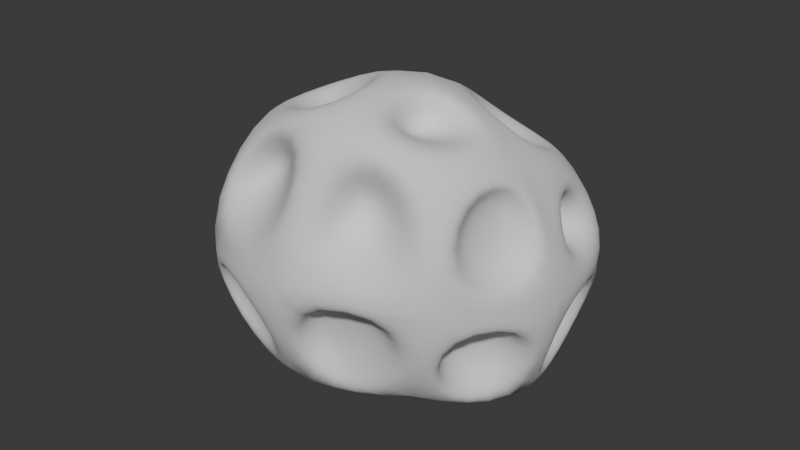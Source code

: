 # Source: Asteroid.blend  (saved by Blender 5.1.30; exported with 4.5.12 LTS)
import bpy
from mathutils import Matrix  # noqa: F401  (used for matrix-valued properties, if any)

bpy.ops.wm.read_factory_settings(use_empty=True)
scene = bpy.context.scene
scene.name = 'Scene'

# ---- collections
col_collection = bpy.data.collections.new('Collection'); scene.collection.children.link(col_collection)

# ---- world
world_world = bpy.data.worlds.new('World'); scene.world = world_world
world_world.use_nodes = True; world_world.node_tree.nodes.clear()
_N = world_world.node_tree.nodes; _L = world_world.node_tree.links
n0 = _N.new('ShaderNodeOutputWorld'); n0.name = 'World Output'; n0.location = (200, 100)
n1 = _N.new('ShaderNodeBackground'); n1.name = 'Background'; n1.location = (-200, 100)
n1.inputs[0].default_value = (0.05088, 0.05088, 0.05088, 1.0)
_L.new(n1.outputs[0], n0.inputs[0])
n0.is_active_output = True
world_world.color = (0.05088, 0.05088, 0.05088)
world_world.sun_shadow_jitter_overblur = 0.0

# ---- meshes
me_cube_001 = bpy.data.meshes.new('Cube.001')
me_cube_001.from_pydata([(-1.894, -1.013, -0.832), (-1.366, -1.079, 1.85), (-1.443, 0.9795, -0.9795), (-1.655, 1.071, 1.146), (0.639, -0.977, -0.7825), (1.037, -1.073, 1.846), (1.026, 1.069, -1.069), (0.9811, 1.017, 1.111), (-1.949, 3.494e-10, -1.177), (-1.996, -1.241, 0.4805), (-1.811, -1.2e-08, 1.662), (-1.862, 1.244, 0.001442), (-0.1325, 1.256, -1.256), (-0.2217, 1.241, 1.307), (1.279, 1.287, 3.815e-05), (1.178, -3.341e-08, -1.299), (1.16, -2.566e-09, 1.674), (1.123, -1.286, 0.4635), (-0.6059, -1.214, -1.048), (-0.06624, -1.301, 2.268), (-2.743, -2.41e-08, 0.1859), (-0.0996, 1.878, 1.365e-08), (1.664, -2.721e-08, 0.1816), (-0.3756, -1.817, 0.5838), (-0.4436, -8.028e-09, -1.658), (-0.1194, -2.801e-08, 2.381), (-2.095, -0.7975, -0.594), (-2.205, -0.9253, 0.04034), (-2.531, -0.2706, -0.06177), (-2.109, -0.2643, -0.79), (-2.021, -1.086, 0.6532), (-1.581, -0.9246, 1.645), (-1.85, -0.1014, 1.58), (-2.616, -0.1011, 0.3597), (-2.677, 0.1232, 0.3175), (-2.027, 0.1487, 1.48), (-1.766, 0.9123, 1.03), (-2.035, 1.099, 0.1725), (-1.986, 0.2315, -0.8956), (-2.508, 0.2482, -0.131), (-1.909, 0.9285, -0.191), (-1.735, 0.8203, -0.8068), (-1.365, 1.011, -0.9008), (-1.634, 1.344, -0.1667), (-0.3005, 1.599, -0.09858), (-0.2943, 1.216, -1.072), (-1.518, 1.289, 0.25), (-1.39, 1.064, 0.9056), (-0.5406, 1.263, 1.018), (-0.4614, 1.515, 0.2073), (-0.04989, 1.615, 0.107), (-0.01477, 1.333, 1.144), (0.839, 1.017, 1.002), (1.084, 1.326, 0.1608), (0.1689, 1.299, -0.914), (0.08047, 1.467, -0.2262), (0.8349, 1.232, -0.2458), (0.7109, 1.166, -0.7884), (1.025, 0.9142, -0.9142), (1.165, 1.071, -0.09673), (1.523, 0.1099, 0.05146), (1.234, 0.1739, -1.09), (1.306, 0.9414, 0.3448), (1.209, 0.8209, 0.9444), (1.314, 0.289, 1.254), (1.475, 0.2514, 0.4423), (1.563, -0.1281, 0.3846), (1.289, -0.1592, 1.597), (1.094, -0.9224, 1.648), (1.189, -1.104, 0.6687), (1.151, -0.1601, -1.046), (1.662, -0.1782, 0.003762), (1.104, -1.095, 0.2684), (0.8613, -0.921, -0.7329), (0.5799, -1.148, -0.7008), (0.8082, -1.195, 0.3913), (-0.3339, -1.628, 0.4567), (-0.5321, -1.183, -0.8441), (0.8111, -1.263, 0.8092), (0.7357, -1.095, 1.649), (0.1025, -1.277, 1.931), (-0.1339, -1.493, 0.8801), (-0.5432, -1.587, 0.7517), (-0.272, -1.255, 2.033), (-1.245, -1.163, 1.73), (-1.756, -1.358, 0.7349), (-0.7934, -1.221, -0.8563), (-0.6664, -1.76, 0.3341), (-1.877, -1.295, 0.3219), (-1.81, -1.051, -0.6765), (-1.309, 0.8725, -1.117), (-0.4385, 1.045, -1.353), (-0.6292, 0.1971, -1.647), (-1.671, 0.1958, -1.285), (-0.01791, 1.092, -1.293), (0.8096, 0.9099, -1.071), (0.8509, 0.1038, -1.167), (-0.2782, 0.1187, -1.634), (-0.2266, -0.2466, -1.405), (0.5966, -0.2867, -1.216), (0.3563, -0.7734, -0.8999), (-0.3475, -0.8809, -1.009), (-1.851, -0.1424, -1.247), (-0.6188, -0.1082, -1.601), (-0.7974, -1.092, -1.147), (-1.776, -0.9231, -1.014), (0.8789, 0.9257, 1.31), (-0.07454, 1.086, 1.386), (-0.00733, 0.1288, 2.206), (1.021, 0.1093, 1.673), (-0.5805, 0.9084, 1.424), (-1.326, 0.8114, 1.42), (-1.456, 0.2716, 1.697), (-0.5119, 0.2478, 2.006), (-0.2986, -0.156, 2.386), (-1.633, -0.1032, 1.75), (-1.214, -0.9126, 1.907), (-0.2351, -1.08, 2.212), (0.958, -0.2393, 1.929), (0.1221, -0.2172, 2.287), (0.1313, -0.9817, 2.192), (0.781, -0.8431, 1.924), (-1.988, -0.5569, -0.2459), (-2.021, -0.6056, 0.04988), (-2.044, -0.2779, 0.05178), (-1.981, -0.3114, -0.3582), (-1.769, -0.6047, 0.9549), (-1.652, -0.5562, 1.207), (-1.657, -0.2903, 1.205), (-1.973, -0.3449, 0.8524), (-2.264, 0.2122, 0.4665), (-1.952, 0.2754, 1.143), (-1.707, 0.7003, 0.8982), (-1.977, 0.8025, 0.4041), (-1.814, 0.3364, -0.5034), (-2.013, 0.3284, -0.1809), (-1.782, 0.6065, -0.2261), (-1.663, 0.5574, -0.4872), (-1.05, 0.9703, -0.5411), (-1.186, 0.941, -0.2472), (-0.7719, 1.156, -0.3558), (-0.72, 0.9804, -0.5929), (-1.152, 1.051, 0.4555), (-1.11, 0.9925, 0.6613), (-0.8906, 1.111, 0.6655), (-0.8061, 1.099, 0.4079), (-0.01827, 1.274, 0.2545), (-0.00756, 1.083, 0.9064), (0.5462, 0.934, 0.8215), (0.6898, 1.151, 0.3279), (0.2442, 1.114, -0.5677), (0.202, 1.139, -0.3712), (0.4078, 1.061, -0.365), (0.3573, 1.021, -0.5267), (0.773, 0.5564, -0.4906), (0.7138, 0.6083, -0.1831), (0.9682, 0.3763, -0.2575), (0.7174, 0.3193, -0.4996), (0.8732, 0.6053, 0.5282), (0.758, 0.5577, 0.8037), (0.9079, 0.36, 0.9166), (0.9955, 0.359, 0.6185), (1.173, -0.2019, 0.5766), (0.9929, -0.2192, 1.395), (0.9778, -0.7328, 1.412), (0.9817, -0.8462, 0.8114), (0.8164, -0.2637, -0.6158), (1.091, -0.2514, 0.01924), (0.7702, -0.7892, 0.1649), (0.633, -0.6931, -0.4258), (0.2384, -1.094, -0.3652), (0.3791, -1.087, 0.2452), (-0.3272, -1.291, 0.3349), (-0.405, -1.069, -0.456), (0.275, -1.041, 1.083), (0.2906, -0.9829, 1.356), (0.055, -1.036, 1.44), (-0.03274, -1.12, 1.112), (-0.8836, -1.171, 1.171), (-0.7915, -1.087, 1.463), (-1.063, -0.8589, 1.369), (-1.182, -1.06, 1.126), (-0.9857, -1.116, -0.5484), (-0.9108, -1.482, 0.2328), (-1.698, -1.164, 0.2421), (-1.661, -1.001, -0.4295), (-1.237, 0.7441, -1.036), (-0.5848, 0.8707, -1.181), (-0.7347, 0.2143, -1.374), (-1.534, 0.2304, -1.118), (0.03107, 0.6043, -1.037), (0.2511, 0.5566, -0.9446), (0.2798, 0.3914, -1.067), (-0.1038, 0.326, -1.073), (-0.1811, -0.3883, -0.9815), (0.06775, -0.4106, -0.9285), (-0.008688, -0.5435, -0.7362), (-0.2652, -0.5766, -0.7911), (-1.518, -0.3045, -0.7917), (-1.16, -0.3495, -1.002), (-1.232, -0.6039, -0.8722), (-1.46, -0.5553, -0.8625), (0.375, 0.557, 1.271), (0.1445, 0.6041, 1.379), (0.1815, 0.378, 1.605), (0.4468, 0.32, 1.425), (-0.7202, 0.7153, 1.357), (-1.185, 0.6506, 1.38), (-1.264, 0.33, 1.555), (-0.6665, 0.2939, 1.732), (-0.6567, -0.3522, 1.933), (-1.058, -0.3147, 1.711), (-0.9512, -0.5581, 1.703), (-0.5944, -0.6074, 1.828), (0.4737, -0.3753, 1.835), (0.09085, -0.28, 1.828), (0.06683, -0.6086, 1.788), (0.4208, -0.5555, 1.864)], [], [(91, 92, 188, 187), (41, 38, 134, 137), (52, 53, 149, 148), (93, 90, 186, 189), (38, 39, 135, 134), (104, 105, 201, 200), (51, 52, 148, 147), (90, 91, 187, 186), (103, 104, 200, 199), (53, 50, 146, 149), (64, 65, 161, 160), (105, 102, 198, 201), (50, 51, 147, 146), (116, 117, 213, 212), (63, 64, 160, 159), (102, 103, 199, 198), (115, 116, 212, 211), (65, 62, 158, 161), (76, 77, 173, 172), (117, 114, 210, 213), (62, 63, 159, 158), (75, 76, 172, 171), (36, 37, 133, 132), (114, 115, 211, 210), (0, 9, 27, 26), (9, 20, 28, 27), (20, 8, 29, 28), (8, 0, 26, 29), (9, 1, 31, 30), (1, 10, 32, 31), (10, 20, 33, 32), (20, 9, 30, 33), (20, 10, 35, 34), (10, 3, 36, 35), (3, 11, 37, 36), (11, 20, 34, 37), (8, 20, 39, 38), (20, 11, 40, 39), (11, 2, 41, 40), (2, 8, 38, 41), (2, 11, 43, 42), (11, 21, 44, 43), (21, 12, 45, 44), (12, 2, 42, 45), (11, 3, 47, 46), (3, 13, 48, 47), (13, 21, 49, 48), (21, 11, 46, 49), (21, 13, 51, 50), (13, 7, 52, 51), (7, 14, 53, 52), (14, 21, 50, 53), (12, 21, 55, 54), (21, 14, 56, 55), (14, 6, 57, 56), (6, 12, 54, 57), (6, 14, 59, 58), (14, 22, 60, 59), (22, 15, 61, 60), (15, 6, 58, 61), (14, 7, 63, 62), (7, 16, 64, 63), (16, 22, 65, 64), (22, 14, 62, 65), (22, 16, 67, 66), (16, 5, 68, 67), (5, 17, 69, 68), (17, 22, 66, 69), (15, 22, 71, 70), (22, 17, 72, 71), (17, 4, 73, 72), (4, 15, 70, 73), (4, 17, 75, 74), (17, 23, 76, 75), (23, 18, 77, 76), (18, 4, 74, 77), (17, 5, 79, 78), (5, 19, 80, 79), (19, 23, 81, 80), (23, 17, 78, 81), (23, 19, 83, 82), (19, 1, 84, 83), (1, 9, 85, 84), (9, 23, 82, 85), (18, 23, 87, 86), (23, 9, 88, 87), (9, 0, 89, 88), (0, 18, 86, 89), (2, 12, 91, 90), (12, 24, 92, 91), (24, 8, 93, 92), (8, 2, 90, 93), (12, 6, 95, 94), (6, 15, 96, 95), (15, 24, 97, 96), (24, 12, 94, 97), (24, 15, 99, 98), (15, 4, 100, 99), (4, 18, 101, 100), (18, 24, 98, 101), (8, 24, 103, 102), (24, 18, 104, 103), (18, 0, 105, 104), (0, 8, 102, 105), (7, 13, 107, 106), (13, 25, 108, 107), (25, 16, 109, 108), (16, 7, 106, 109), (13, 3, 111, 110), (3, 10, 112, 111), (10, 25, 113, 112), (25, 13, 110, 113), (25, 10, 115, 114), (10, 1, 116, 115), (1, 19, 117, 116), (19, 25, 114, 117), (16, 25, 119, 118), (25, 19, 120, 119), (19, 5, 121, 120), (5, 16, 118, 121), (122, 123, 124, 125), (126, 127, 128, 129), (130, 131, 132, 133), (134, 135, 136, 137), (138, 139, 140, 141), (142, 143, 144, 145), (146, 147, 148, 149), (150, 151, 152, 153), (154, 155, 156, 157), (158, 159, 160, 161), (162, 163, 164, 165), (166, 167, 168, 169), (170, 171, 172, 173), (174, 175, 176, 177), (178, 179, 180, 181), (182, 183, 184, 185), (186, 187, 188, 189), (190, 191, 192, 193), (194, 195, 196, 197), (198, 199, 200, 201), (202, 203, 204, 205), (206, 207, 208, 209), (210, 211, 212, 213), (214, 215, 216, 217), (78, 79, 175, 174), (39, 40, 136, 135), (92, 93, 189, 188), (26, 27, 123, 122), (81, 78, 174, 177), (118, 119, 215, 214), (40, 41, 137, 136), (29, 26, 122, 125), (79, 80, 176, 175), (66, 67, 163, 162), (121, 118, 214, 217), (27, 28, 124, 123), (80, 81, 177, 176), (69, 66, 162, 165), (119, 120, 216, 215), (106, 107, 203, 202), (28, 29, 125, 124), (67, 68, 164, 163), (120, 121, 217, 216), (54, 55, 151, 150), (109, 106, 202, 205), (68, 69, 165, 164), (57, 54, 150, 153), (107, 108, 204, 203), (94, 95, 191, 190), (55, 56, 152, 151), (108, 109, 205, 204), (42, 43, 139, 138), (97, 94, 190, 193), (56, 57, 153, 152), (45, 42, 138, 141), (95, 96, 192, 191), (82, 83, 179, 178), (43, 44, 140, 139), (96, 97, 193, 192), (30, 31, 127, 126), (85, 82, 178, 181), (44, 45, 141, 140), (33, 30, 126, 129), (83, 84, 180, 179), (70, 71, 167, 166), (31, 32, 128, 127), (84, 85, 181, 180), (73, 70, 166, 169), (110, 111, 207, 206), (32, 33, 129, 128), (71, 72, 168, 167), (58, 59, 155, 154), (113, 110, 206, 209), (72, 73, 169, 168), (61, 58, 154, 157), (111, 112, 208, 207), (98, 99, 195, 194), (59, 60, 156, 155), (112, 113, 209, 208), (46, 47, 143, 142), (101, 98, 194, 197), (60, 61, 157, 156), (49, 46, 142, 145), (99, 100, 196, 195), (86, 87, 183, 182), (47, 48, 144, 143), (100, 101, 197, 196), (34, 35, 131, 130), (89, 86, 182, 185), (48, 49, 145, 144), (37, 34, 130, 133), (87, 88, 184, 183), (74, 75, 171, 170), (35, 36, 132, 131), (88, 89, 185, 184), (77, 74, 170, 173)])
me_cube_001.polygons.foreach_set('use_smooth', [True] * 216)
_uv = me_cube_001.uv_layers.new(name='UVMap')
_uv.uv.foreach_set('vector', [0.234, 0.514, 0.236, 0.611, 0.236, 0.611, 0.234, 0.514, 0.3913, 0.2337, 0.389, 0.141, 0.389, 0.141, 0.3913, 0.2337, 0.6087, 0.4837, 0.516, 0.486, 0.516, 0.486, 0.6087, 0.4837, 0.139, 0.609, 0.1413, 0.5163, 0.1413, 0.5163, 0.139, 0.609, 0.389, 0.141, 0.486, 0.139, 0.486, 0.139, 0.389, 0.141, 0.234, 0.736, 0.1413, 0.7337, 0.1413, 0.7337, 0.234, 0.736, 0.611, 0.391, 0.6087, 0.4837, 0.6087, 0.4837, 0.611, 0.391, 0.1413, 0.5163, 0.234, 0.514, 0.234, 0.514, 0.1413, 0.5163, 0.236, 0.639, 0.234, 0.736, 0.234, 0.736, 0.236, 0.639, 0.516, 0.486, 0.514, 0.389, 0.514, 0.389, 0.516, 0.486, 0.611, 0.609, 0.514, 0.611, 0.514, 0.611, 0.611, 0.609, 0.1413, 0.7337, 0.139, 0.641, 0.139, 0.641, 0.1413, 0.7337, 0.514, 0.389, 0.611, 0.391, 0.611, 0.391, 0.514, 0.389, 0.8587, 0.7337, 0.766, 0.736, 0.766, 0.736, 0.8587, 0.7337, 0.6087, 0.5163, 0.611, 0.609, 0.611, 0.609, 0.6087, 0.5163, 0.139, 0.641, 0.236, 0.639, 0.236, 0.639, 0.139, 0.641, 0.861, 0.641, 0.8587, 0.7337, 0.8587, 0.7337, 0.861, 0.641, 0.514, 0.611, 0.516, 0.514, 0.516, 0.514, 0.514, 0.611, 0.486, 0.861, 0.389, 0.859, 0.389, 0.859, 0.486, 0.861, 0.766, 0.736, 0.764, 0.639, 0.764, 0.639, 0.766, 0.736, 0.516, 0.514, 0.6087, 0.5163, 0.6087, 0.5163, 0.516, 0.514, 0.484, 0.764, 0.486, 0.861, 0.486, 0.861, 0.484, 0.764, 0.6087, 0.2337, 0.516, 0.236, 0.516, 0.236, 0.6087, 0.2337, 0.764, 0.639, 0.861, 0.641, 0.861, 0.641, 0.764, 0.639, 0.375, 0.0, 0.5, 0.0, 0.484, 0.01402, 0.3913, 0.01634, 0.5, 0.0, 0.5, 0.125, 0.486, 0.111, 0.484, 0.01402, 0.5, 0.125, 0.375, 0.125, 0.389, 0.109, 0.486, 0.111, 0.375, 0.125, 0.375, 0.0, 0.3913, 0.01634, 0.389, 0.109, 0.5, 0.0, 0.625, 0.0, 0.6087, 0.01634, 0.516, 0.01402, 0.625, 0.0, 0.625, 0.125, 0.611, 0.109, 0.6087, 0.01634, 0.625, 0.125, 0.5, 0.125, 0.514, 0.111, 0.611, 0.109, 0.5, 0.125, 0.5, 0.0, 0.516, 0.01402, 0.514, 0.111, 0.5, 0.125, 0.625, 0.125, 0.611, 0.141, 0.514, 0.139, 0.625, 0.125, 0.625, 0.25, 0.6087, 0.2337, 0.611, 0.141, 0.625, 0.25, 0.5, 0.25, 0.516, 0.236, 0.6087, 0.2337, 0.5, 0.25, 0.5, 0.125, 0.514, 0.139, 0.516, 0.236, 0.375, 0.125, 0.5, 0.125, 0.486, 0.139, 0.389, 0.141, 0.5, 0.125, 0.5, 0.25, 0.484, 0.236, 0.486, 0.139, 0.5, 0.25, 0.375, 0.25, 0.3913, 0.2337, 0.484, 0.236, 0.375, 0.25, 0.375, 0.125, 0.389, 0.141, 0.3913, 0.2337, 0.375, 0.25, 0.5, 0.25, 0.484, 0.264, 0.3913, 0.2663, 0.5, 0.25, 0.5, 0.375, 0.486, 0.361, 0.484, 0.264, 0.5, 0.375, 0.375, 0.375, 0.389, 0.359, 0.486, 0.361, 0.375, 0.375, 0.375, 0.25, 0.3913, 0.2663, 0.389, 0.359, 0.5, 0.25, 0.625, 0.25, 0.6087, 0.2663, 0.516, 0.264, 0.625, 0.25, 0.625, 0.375, 0.611, 0.359, 0.6087, 0.2663, 0.625, 0.375, 0.5, 0.375, 0.514, 0.361, 0.611, 0.359, 0.5, 0.375, 0.5, 0.25, 0.516, 0.264, 0.514, 0.361, 0.5, 0.375, 0.625, 0.375, 0.611, 0.391, 0.514, 0.389, 0.625, 0.375, 0.625, 0.5, 0.6087, 0.4837, 0.611, 0.391, 0.625, 0.5, 0.5, 0.5, 0.516, 0.486, 0.6087, 0.4837, 0.5, 0.5, 0.5, 0.375, 0.514, 0.389, 0.516, 0.486, 0.375, 0.375, 0.5, 0.375, 0.486, 0.389, 0.389, 0.391, 0.5, 0.375, 0.5, 0.5, 0.484, 0.486, 0.486, 0.389, 0.5, 0.5, 0.375, 0.5, 0.3913, 0.4837, 0.484, 0.486, 0.375, 0.5, 0.375, 0.375, 0.389, 0.391, 0.3913, 0.4837, 0.375, 0.5, 0.5, 0.5, 0.484, 0.514, 0.3913, 0.5163, 0.5, 0.5, 0.5, 0.625, 0.486, 0.611, 0.484, 0.514, 0.5, 0.625, 0.375, 0.625, 0.389, 0.609, 0.486, 0.611, 0.375, 0.625, 0.375, 0.5, 0.3913, 0.5163, 0.389, 0.609, 0.5, 0.5, 0.625, 0.5, 0.6087, 0.5163, 0.516, 0.514, 0.625, 0.5, 0.625, 0.625, 0.611, 0.609, 0.6087, 0.5163, 0.625, 0.625, 0.5, 0.625, 0.514, 0.611, 0.611, 0.609, 0.5, 0.625, 0.5, 0.5, 0.516, 0.514, 0.514, 0.611, 0.5, 0.625, 0.625, 0.625, 0.611, 0.641, 0.514, 0.639, 0.625, 0.625, 0.625, 0.75, 0.6087, 0.7337, 0.611, 0.641, 0.625, 0.75, 0.5, 0.75, 0.516, 0.736, 0.6087, 0.7337, 0.5, 0.75, 0.5, 0.625, 0.514, 0.639, 0.516, 0.736, 0.375, 0.625, 0.5, 0.625, 0.486, 0.639, 0.389, 0.641, 0.5, 0.625, 0.5, 0.75, 0.484, 0.736, 0.486, 0.639, 0.5, 0.75, 0.375, 0.75, 0.3913, 0.7337, 0.484, 0.736, 0.375, 0.75, 0.375, 0.625, 0.389, 0.641, 0.3913, 0.7337, 0.375, 0.75, 0.5, 0.75, 0.484, 0.764, 0.3913, 0.7663, 0.5, 0.75, 0.5, 0.875, 0.486, 0.861, 0.484, 0.764, 0.5, 0.875, 0.375, 0.875, 0.389, 0.859, 0.486, 0.861, 0.375, 0.875, 0.375, 0.75, 0.3913, 0.7663, 0.389, 0.859, 0.5, 0.75, 0.625, 0.75, 0.6087, 0.7663, 0.516, 0.764, 0.625, 0.75, 0.625, 0.875, 0.611, 0.859, 0.6087, 0.7663, 0.625, 0.875, 0.5, 0.875, 0.514, 0.861, 0.611, 0.859, 0.5, 0.875, 0.5, 0.75, 0.516, 0.764, 0.514, 0.861, 0.5, 0.875, 0.625, 0.875, 0.611, 0.891, 0.514, 0.889, 0.625, 0.875, 0.625, 1.0, 0.6087, 0.9837, 0.611, 0.891, 0.625, 1.0, 0.5, 1.0, 0.516, 0.986, 0.6087, 0.9837, 0.5, 1.0, 0.5, 0.875, 0.514, 0.889, 0.516, 0.986, 0.375, 0.875, 0.5, 0.875, 0.486, 0.889, 0.389, 0.891, 0.5, 0.875, 0.5, 1.0, 0.484, 0.986, 0.486, 0.889, 0.5, 1.0, 0.375, 1.0, 0.3913, 0.9837, 0.484, 0.986, 0.375, 1.0, 0.375, 0.875, 0.389, 0.891, 0.3913, 0.9837, 0.125, 0.5, 0.25, 0.5, 0.234, 0.514, 0.1413, 0.5163, 0.25, 0.5, 0.25, 0.625, 0.236, 0.611, 0.234, 0.514, 0.25, 0.625, 0.125, 0.625, 0.139, 0.609, 0.236, 0.611, 0.125, 0.625, 0.125, 0.5, 0.1413, 0.5163, 0.139, 0.609, 0.25, 0.5, 0.375, 0.5, 0.3587, 0.5163, 0.266, 0.514, 0.375, 0.5, 0.375, 0.625, 0.361, 0.609, 0.3587, 0.5163, 0.375, 0.625, 0.25, 0.625, 0.264, 0.611, 0.361, 0.609, 0.25, 0.625, 0.25, 0.5, 0.266, 0.514, 0.264, 0.611, 0.25, 0.625, 0.375, 0.625, 0.361, 0.641, 0.264, 0.639, 0.375, 0.625, 0.375, 0.75, 0.3587, 0.7337, 0.361, 0.641, 0.375, 0.75, 0.25, 0.75, 0.266, 0.736, 0.3587, 0.7337, 0.25, 0.75, 0.25, 0.625, 0.264, 0.639, 0.266, 0.736, 0.125, 0.625, 0.25, 0.625, 0.236, 0.639, 0.139, 0.641, 0.25, 0.625, 0.25, 0.75, 0.234, 0.736, 0.236, 0.639, 0.25, 0.75, 0.125, 0.75, 0.1413, 0.7337, 0.234, 0.736, 0.125, 0.75, 0.125, 0.625, 0.139, 0.641, 0.1413, 0.7337, 0.625, 0.5, 0.75, 0.5, 0.734, 0.514, 0.6413, 0.5163, 0.75, 0.5, 0.75, 0.625, 0.736, 0.611, 0.734, 0.514, 0.75, 0.625, 0.625, 0.625, 0.639, 0.609, 0.736, 0.611, 0.625, 0.625, 0.625, 0.5, 0.6413, 0.5163, 0.639, 0.609, 0.75, 0.5, 0.875, 0.5, 0.8587, 0.5163, 0.766, 0.514, 0.875, 0.5, 0.875, 0.625, 0.861, 0.609, 0.8587, 0.5163, 0.875, 0.625, 0.75, 0.625, 0.764, 0.611, 0.861, 0.609, 0.75, 0.625, 0.75, 0.5, 0.766, 0.514, 0.764, 0.611, 0.75, 0.625, 0.875, 0.625, 0.861, 0.641, 0.764, 0.639, 0.875, 0.625, 0.875, 0.75, 0.8587, 0.7337, 0.861, 0.641, 0.875, 0.75, 0.75, 0.75, 0.766, 0.736, 0.8587, 0.7337, 0.75, 0.75, 0.75, 0.625, 0.764, 0.639, 0.766, 0.736, 0.625, 0.625, 0.75, 0.625, 0.736, 0.639, 0.639, 0.641, 0.75, 0.625, 0.75, 0.75, 0.734, 0.736, 0.736, 0.639, 0.75, 0.75, 0.625, 0.75, 0.6413, 0.7337, 0.734, 0.736, 0.625, 0.75, 0.625, 0.625, 0.639, 0.641, 0.6413, 0.7337, 0.3913, 0.01634, 0.484, 0.01402, 0.486, 0.111, 0.389, 0.109, 0.516, 0.01402, 0.6087, 0.01634, 0.611, 0.109, 0.514, 0.111, 0.514, 0.139, 0.611, 0.141, 0.6087, 0.2337, 0.516, 0.236, 0.389, 0.141, 0.486, 0.139, 0.484, 0.236, 0.3913, 0.2337, 0.3913, 0.2663, 0.484, 0.264, 0.486, 0.361, 0.389, 0.359, 0.516, 0.264, 0.6087, 0.2663, 0.611, 0.359, 0.514, 0.361, 0.514, 0.389, 0.611, 0.391, 0.6087, 0.4837, 0.516, 0.486, 0.389, 0.391, 0.486, 0.389, 0.484, 0.486, 0.3913, 0.4837, 0.3913, 0.5163, 0.484, 0.514, 0.486, 0.611, 0.389, 0.609, 0.516, 0.514, 0.6087, 0.5163, 0.611, 0.609, 0.514, 0.611, 0.514, 0.639, 0.611, 0.641, 0.6087, 0.7337, 0.516, 0.736, 0.389, 0.641, 0.486, 0.639, 0.484, 0.736, 0.3913, 0.7337, 0.3913, 0.7663, 0.484, 0.764, 0.486, 0.861, 0.389, 0.859, 0.516, 0.764, 0.6087, 0.7663, 0.611, 0.859, 0.514, 0.861, 0.514, 0.889, 0.611, 0.891, 0.6087, 0.9837, 0.516, 0.986, 0.389, 0.891, 0.486, 0.889, 0.484, 0.986, 0.3913, 0.9837, 0.1413, 0.5163, 0.234, 0.514, 0.236, 0.611, 0.139, 0.609, 0.266, 0.514, 0.3587, 0.5163, 0.361, 0.609, 0.264, 0.611, 0.264, 0.639, 0.361, 0.641, 0.3587, 0.7337, 0.266, 0.736, 0.139, 0.641, 0.236, 0.639, 0.234, 0.736, 0.1413, 0.7337, 0.6413, 0.5163, 0.734, 0.514, 0.736, 0.611, 0.639, 0.609, 0.766, 0.514, 0.8587, 0.5163, 0.861, 0.609, 0.764, 0.611, 0.764, 0.639, 0.861, 0.641, 0.8587, 0.7337, 0.766, 0.736, 0.639, 0.641, 0.736, 0.639, 0.734, 0.736, 0.6413, 0.7337, 0.516, 0.764, 0.6087, 0.7663, 0.6087, 0.7663, 0.516, 0.764, 0.486, 0.139, 0.484, 0.236, 0.484, 0.236, 0.486, 0.139, 0.236, 0.611, 0.139, 0.609, 0.139, 0.609, 0.236, 0.611, 0.3913, 0.01634, 0.484, 0.01402, 0.484, 0.01402, 0.3913, 0.01634, 0.514, 0.861, 0.516, 0.764, 0.516, 0.764, 0.514, 0.861, 0.639, 0.641, 0.736, 0.639, 0.736, 0.639, 0.639, 0.641, 0.484, 0.236, 0.3913, 0.2337, 0.3913, 0.2337, 0.484, 0.236, 0.389, 0.109, 0.3913, 0.01634, 0.3913, 0.01634, 0.389, 0.109, 0.6087, 0.7663, 0.611, 0.859, 0.611, 0.859, 0.6087, 0.7663, 0.514, 0.639, 0.611, 0.641, 0.611, 0.641, 0.514, 0.639, 0.6413, 0.7337, 0.639, 0.641, 0.639, 0.641, 0.6413, 0.7337, 0.484, 0.01402, 0.486, 0.111, 0.486, 0.111, 0.484, 0.01402, 0.611, 0.859, 0.514, 0.861, 0.514, 0.861, 0.611, 0.859, 0.516, 0.736, 0.514, 0.639, 0.514, 0.639, 0.516, 0.736, 0.736, 0.639, 0.734, 0.736, 0.734, 0.736, 0.736, 0.639, 0.6413, 0.5163, 0.734, 0.514, 0.734, 0.514, 0.6413, 0.5163, 0.486, 0.111, 0.389, 0.109, 0.389, 0.109, 0.486, 0.111, 0.611, 0.641, 0.6087, 0.7337, 0.6087, 0.7337, 0.611, 0.641, 0.734, 0.736, 0.6413, 0.7337, 0.6413, 0.7337, 0.734, 0.736, 0.389, 0.391, 0.486, 0.389, 0.486, 0.389, 0.389, 0.391, 0.639, 0.609, 0.6413, 0.5163, 0.6413, 0.5163, 0.639, 0.609, 0.6087, 0.7337, 0.516, 0.736, 0.516, 0.736, 0.6087, 0.7337, 0.3913, 0.4837, 0.389, 0.391, 0.389, 0.391, 0.3913, 0.4837, 0.734, 0.514, 0.736, 0.611, 0.736, 0.611, 0.734, 0.514, 0.266, 0.514, 0.3587, 0.5163, 0.3587, 0.5163, 0.266, 0.514, 0.486, 0.389, 0.484, 0.486, 0.484, 0.486, 0.486, 0.389, 0.736, 0.611, 0.639, 0.609, 0.639, 0.609, 0.736, 0.611, 0.3913, 0.2663, 0.484, 0.264, 0.484, 0.264, 0.3913, 0.2663, 0.264, 0.611, 0.266, 0.514, 0.266, 0.514, 0.264, 0.611, 0.484, 0.486, 0.3913, 0.4837, 0.3913, 0.4837, 0.484, 0.486, 0.389, 0.359, 0.3913, 0.2663, 0.3913, 0.2663, 0.389, 0.359, 0.3587, 0.5163, 0.361, 0.609, 0.361, 0.609, 0.3587, 0.5163, 0.514, 0.889, 0.611, 0.891, 0.611, 0.891, 0.514, 0.889, 0.484, 0.264, 0.486, 0.361, 0.486, 0.361, 0.484, 0.264, 0.361, 0.609, 0.264, 0.611, 0.264, 0.611, 0.361, 0.609, 0.516, 0.01402, 0.6087, 0.01634, 0.6087, 0.01634, 0.516, 0.01402, 0.516, 0.986, 0.514, 0.889, 0.514, 0.889, 0.516, 0.986, 0.486, 0.361, 0.389, 0.359, 0.389, 0.359, 0.486, 0.361, 0.514, 0.111, 0.516, 0.01402, 0.516, 0.01402, 0.514, 0.111, 0.611, 0.891, 0.6087, 0.9837, 0.6087, 0.9837, 0.611, 0.891, 0.389, 0.641, 0.486, 0.639, 0.486, 0.639, 0.389, 0.641, 0.6087, 0.01634, 0.611, 0.109, 0.611, 0.109, 0.6087, 0.01634, 0.6087, 0.9837, 0.516, 0.986, 0.516, 0.986, 0.6087, 0.9837, 0.3913, 0.7337, 0.389, 0.641, 0.389, 0.641, 0.3913, 0.7337, 0.766, 0.514, 0.8587, 0.5163, 0.8587, 0.5163, 0.766, 0.514, 0.611, 0.109, 0.514, 0.111, 0.514, 0.111, 0.611, 0.109, 0.486, 0.639, 0.484, 0.736, 0.484, 0.736, 0.486, 0.639, 0.3913, 0.5163, 0.484, 0.514, 0.484, 0.514, 0.3913, 0.5163, 0.764, 0.611, 0.766, 0.514, 0.766, 0.514, 0.764, 0.611, 0.484, 0.736, 0.3913, 0.7337, 0.3913, 0.7337, 0.484, 0.736, 0.389, 0.609, 0.3913, 0.5163, 0.3913, 0.5163, 0.389, 0.609, 0.8587, 0.5163, 0.861, 0.609, 0.861, 0.609, 0.8587, 0.5163, 0.264, 0.639, 0.361, 0.641, 0.361, 0.641, 0.264, 0.639, 0.484, 0.514, 0.486, 0.611, 0.486, 0.611, 0.484, 0.514, 0.861, 0.609, 0.764, 0.611, 0.764, 0.611, 0.861, 0.609, 0.516, 0.264, 0.6087, 0.2663, 0.6087, 0.2663, 0.516, 0.264, 0.266, 0.736, 0.264, 0.639, 0.264, 0.639, 0.266, 0.736, 0.486, 0.611, 0.389, 0.609, 0.389, 0.609, 0.486, 0.611, 0.514, 0.361, 0.516, 0.264, 0.516, 0.264, 0.514, 0.361, 0.361, 0.641, 0.3587, 0.7337, 0.3587, 0.7337, 0.361, 0.641, 0.389, 0.891, 0.486, 0.889, 0.486, 0.889, 0.389, 0.891, 0.6087, 0.2663, 0.611, 0.359, 0.611, 0.359, 0.6087, 0.2663, 0.3587, 0.7337, 0.266, 0.736, 0.266, 0.736, 0.3587, 0.7337, 0.514, 0.139, 0.611, 0.141, 0.611, 0.141, 0.514, 0.139, 0.3913, 0.9837, 0.389, 0.891, 0.389, 0.891, 0.3913, 0.9837, 0.611, 0.359, 0.514, 0.361, 0.514, 0.361, 0.611, 0.359, 0.516, 0.236, 0.514, 0.139, 0.514, 0.139, 0.516, 0.236, 0.486, 0.889, 0.484, 0.986, 0.484, 0.986, 0.486, 0.889, 0.3913, 0.7663, 0.484, 0.764, 0.484, 0.764, 0.3913, 0.7663, 0.611, 0.141, 0.6087, 0.2337, 0.6087, 0.2337, 0.611, 0.141, 0.484, 0.986, 0.3913, 0.9837, 0.3913, 0.9837, 0.484, 0.986, 0.389, 0.859, 0.3913, 0.7663, 0.3913, 0.7663, 0.389, 0.859])
me_cube_001.update()

# ---- objects
ob_cube = bpy.data.objects.new('Cube', me_cube_001)

# ---- transforms, parenting, visibility, modifiers, constraints
ob_cube.location = (0.0, 0.0, 0.0)
ob_cube.scale = (1.245, 1.511, 1.245)
_m = ob_cube.modifiers.new('Subdivision', 'SUBSURF')
_m.levels = 2

# ---- collection membership
col_collection.objects.link(ob_cube)

# ---- scene / render settings (as saved in the file)
scene.frame_start = 1; scene.frame_end = 250; scene.frame_set(1)
scene.render.engine = 'BLENDER_EEVEE_NEXT'
scene.render.bake_bias = 0.0
scene.render.bake_samples = 0
scene.cycles.sampling_pattern = 'TABULATED_SOBOL'
scene.eevee.use_volume_custom_range = False
bpy.context.view_layer.update()

# ---- added for rendering (the .blend has no active camera and no usable light): camera, sun
cam_auto = bpy.data.cameras.new('AutoCamera')
cam_auto.lens = 50.0
cam_auto.sensor_width = 36.0
cam_auto.clip_end = 1000.0
ob_auto_camera = bpy.data.objects.new('AutoCamera', cam_auto)
scene.collection.objects.link(ob_auto_camera)
ob_auto_camera.location = (7.94032, -10.2877, 7.34297)
ob_auto_camera.rotation_euler = (1.09748, -7.21219e-08, 0.694738)
scene.camera = ob_auto_camera
light_auto_sun = bpy.data.lights.new('AutoSun', 'SUN')
light_auto_sun.energy = 3.0
light_auto_sun.angle = 0.0523599
ob_auto_sun = bpy.data.objects.new('AutoSun', light_auto_sun)
scene.collection.objects.link(ob_auto_sun)
ob_auto_sun.rotation_euler = (0.872665, 0.174533, 0.523599)
bpy.context.view_layer.update()
